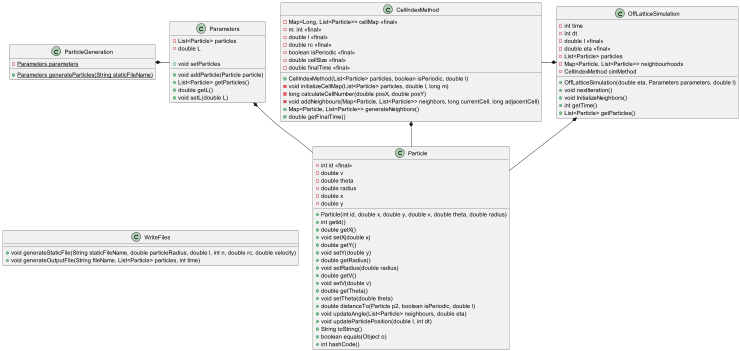

The diagram above was rendered by PlantUML. Its source (embedded in the PNG):
@startuml
!include particle.puml
!include cellIndexMethod.puml
!include parameters.puml
!include offLatticeSimulation.puml
!include particleGeneration.puml
!include writeFiles.puml

CellIndexMethod *-- Particle
Parameters *--Particle
OffLatticeSimulation *--Particle
OffLatticeSimulation *-left CellIndexMethod
Parameters -up* ParticleGeneration
WriteFiles -right[hidden]> Particle

@enduml